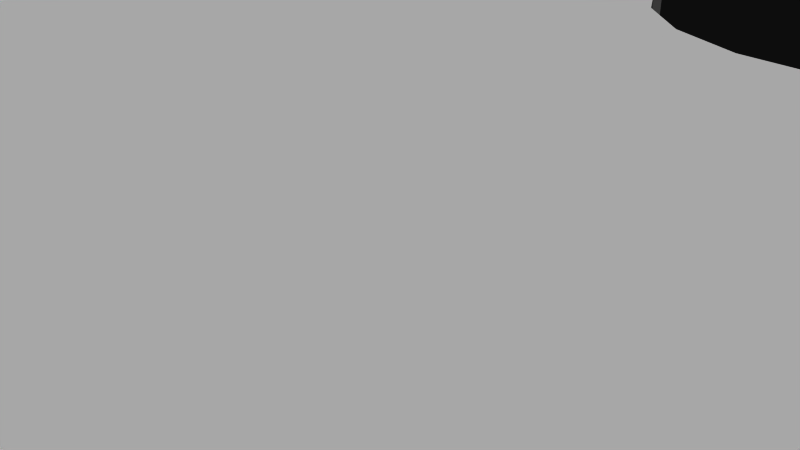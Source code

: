 # Source: 12271.blend  (saved by Blender 2.72.0; exported with 4.5.12 LTS)
import bpy
from mathutils import Matrix  # noqa: F401  (used for matrix-valued properties, if any)

bpy.ops.wm.read_factory_settings(use_empty=True)
scene = bpy.context.scene
scene.name = 'Scene'

# ---- collections
col_collection_1 = bpy.data.collections.new('Collection 1'); scene.collection.children.link(col_collection_1)

# ---- materials (node trees are filled in below, after node groups)
mat_material = bpy.data.materials.new('Material')
mat_material.alpha_threshold = 0.0
mat_material.use_transparent_shadow = False
mat_material.diffuse_color = (1.0, 1.0, 1.0, 1.0)
mat_material.specular_color = (0.902, 0.902, 0.902)
mat_material.roughness = 0.5

# ---- material node trees

# ---- world
world_world = bpy.data.worlds.new('World'); scene.world = world_world
world_world.color = (0.05088, 0.05088, 0.05088)
world_world.use_sun_shadow = False
world_world.sun_shadow_jitter_overblur = 0.0
world_world.cycles.sampling_method = 'MANUAL'
world_world.cycles.sample_map_resolution = 256

# ---- cameras
cam_camera = bpy.data.cameras.new('Camera')
cam_camera.clip_end = 100.0
cam_camera.lens = 35.0
cam_camera.sensor_width = 32.0
cam_camera.sensor_height = 18.0
cam_camera.ortho_scale = 7.314
cam_camera.dof.focus_distance = 0.0
cam_camera.dof.aperture_fstop = 128.0

# ---- meshes
me_model = bpy.data.meshes.new('Model')
me_model.from_pydata([(-5.588, 3.175, 3.174), (-5.588, 0.0, 3.174), (-6.41, 0.0, 3.066), (-6.41, 3.175, 3.066), (-7.175, 3.175, 2.748), (-7.175, 0.0, 2.748), (-7.833, 3.175, 2.244), (-7.833, 0.0, 2.244), (-8.338, 3.175, 1.586), (-8.338, 0.0, 1.586), (-8.655, 3.175, 0.8205), (-8.655, 0.0, 0.8205), (-8.763, 3.175, -0.00127), (-8.763, 0.0, -0.00127), (-8.655, 3.175, -0.823), (-8.655, 0.0, -0.823), (-8.338, 3.175, -1.589), (-8.338, 0.0, -1.589), (-7.833, 3.175, -2.246), (-7.175, 3.175, -2.751), (-7.833, 0.0, -2.246), (-6.41, 3.175, -3.068), (-7.175, 0.0, -2.751), (-6.41, 0.0, -3.068), (-5.588, 3.175, -3.176), (-5.588, 0.0, -3.176), (-14.78, -0.3501, 0.3823), (-14.82, 0.0, 0.3823), (-14.82, 0.0, 8.002), (-14.64, -0.6763, 0.3823), (-14.78, -0.3501, 8.002), (-14.43, -0.9564, 0.3823), (-14.64, -0.6763, 8.002), (-14.15, -1.171, 0.3823), (-14.43, -0.9564, 8.002), (-13.82, -1.306, 0.3823), (-14.15, -1.171, 8.002), (-13.47, -1.353, 0.3823), (-13.82, -1.306, 8.002), (-13.12, -1.306, 0.3823), (-13.47, -1.353, 8.002), (-12.79, -1.171, 0.3823), (-13.12, -1.306, 8.002), (-12.51, -0.9564, 0.3823), (-12.79, -1.171, 8.002), (-12.51, -0.9564, 8.002), (-12.3, -0.6763, 0.3823), (-12.3, -0.6763, 8.002), (-12.16, -0.3501, 0.3823), (-12.16, -0.3501, 8.002), (-12.12, 0.0, 0.3823), (-12.12, 0.0, 8.002), (-12.64, -0.6609, 0.209), (-12.64, -0.6739, 0.213), (-12.86, -0.7534, 0.1522), (-12.85, -0.7506, 0.1551), (-12.42, -0.4952, 0.2687), (-13.39, -0.7212, 0.005788), (-13.71, -0.304, -0.1974), (-13.68, -0.4409, -0.1377), (-13.47, 0.0, -0.4304), (-13.09, -0.7834, 0.09244), (-13.09, -0.7884, 0.09444), (-13.04, -0.7834, 0.1071), (-13.27, -0.7607, 0.04153), (-14.02, -0.3975, -0.02408), (-13.7, -0.3694, -0.168), (-14.44, -0.3135, 0.1791), (-13.58, -0.586, -0.07205), (-14.04, -0.836, 0.1791), (-13.68, -0.1306, -0.284), (12.16, -0.3501, 0.3823), (12.12, 0.0, 0.3823), (12.12, 0.0, 8.002), (12.3, -0.6763, 0.3823), (12.16, -0.3501, 8.002), (12.51, -0.9564, 0.3823), (12.3, -0.6763, 8.002), (12.79, -1.171, 0.3823), (12.51, -0.9564, 8.002), (13.12, -1.306, 0.3823), (12.79, -1.171, 8.002), (13.47, -1.353, 0.3823), (13.12, -1.306, 8.002), (13.82, -1.306, 0.3823), (13.47, -1.353, 8.002), (14.15, -1.171, 0.3823), (13.82, -1.306, 8.002), (14.43, -0.9564, 0.3823), (14.15, -1.171, 8.002), (14.43, -0.9564, 8.002), (14.64, -0.6763, 0.3823), (14.64, -0.6763, 8.002), (14.78, -0.3501, 0.3823), (14.78, -0.3501, 8.002), (14.82, 0.0, 0.3823), (14.82, 0.0, 8.002), (14.3, -0.6609, 0.209), (14.3, -0.6739, 0.213), (14.08, -0.7534, 0.1522), (14.09, -0.7506, 0.1551), (14.52, -0.4952, 0.2687), (13.55, -0.7212, 0.005788), (13.23, -0.304, -0.1974), (13.26, -0.4409, -0.1377), (13.47, 0.0, -0.4304), (13.85, -0.7834, 0.09244), (13.85, -0.7884, 0.09444), (13.9, -0.7834, 0.1071), (13.67, -0.7607, 0.04153), (12.92, -0.3975, -0.02408), (13.24, -0.3694, -0.168), (12.51, -0.3135, 0.1791), (13.36, -0.586, -0.07205), (12.9, -0.836, 0.1791), (13.26, -0.1306, -0.284), (-12.64, -3.175, -3.78), (-13.04, 3.175, -2.909), (-12.64, 3.175, -3.78), (-13.04, -3.175, -2.909), (-12.14, -3.175, -4.596), (-12.14, 3.175, -4.596), (-11.54, -3.175, -5.346), (-11.54, 3.175, -5.346), (-10.86, 3.175, -6.02), (-10.86, -3.175, -6.02), (-10.1, 3.175, -6.607), (-10.1, -3.175, -6.607), (-9.279, -3.175, -7.1), (-9.279, 3.175, -7.1), (-8.404, 3.175, -7.49), (-8.404, -3.175, -7.49), (-7.488, -3.175, -7.773), (-7.488, 3.175, -7.773), (-6.545, -3.175, -7.945), (-6.545, 3.175, -7.945), (-5.588, -3.175, -8.002), (-5.588, 3.175, -8.002), (-4.631, -3.175, -7.945), (-4.631, 3.175, -7.945), (-3.688, -3.175, -7.773), (-3.688, 3.175, -7.773), (-2.772, -3.175, -7.49), (-2.772, 3.175, -7.49), (-1.897, -3.175, -7.1), (-1.897, 3.175, -7.1), (-1.074, -3.175, -6.607), (-1.074, 3.175, -6.607), (-0.3163, -3.175, -6.02), (-0.3163, 3.175, -6.02), (0.3657, 3.175, -5.346), (0.3657, -3.175, -5.346), (0.9622, -3.175, -4.596), (0.9622, 3.175, -4.596), (1.465, 3.175, -3.78), (1.465, -3.175, -3.78), (1.866, -3.175, -2.909), (1.866, 3.175, -2.909), (-16.0, -3.175, -0.8877), (-16.51, -3.175, -0.8877), (-16.51, 3.175, -0.8877), (-16.0, 3.175, -0.8877), (-16.51, -3.175, 8.002), (-16.51, 3.175, 8.002), (-12.16, 0.3501, 8.002), (12.16, 0.3501, 8.002), (16.51, -3.175, 8.002), (-12.3, 0.6763, 8.002), (12.3, 0.6763, 8.002), (12.51, 0.9564, 8.002), (-12.51, 0.9564, 8.002), (14.78, 0.3501, 8.002), (16.51, 3.175, 8.002), (14.64, 0.6763, 8.002), (14.43, 0.9564, 8.002), (14.15, 1.171, 8.002), (13.82, 1.306, 8.002), (-13.47, 1.353, 8.002), (-13.12, 1.306, 8.002), (-13.82, 1.306, 8.002), (-14.15, 1.171, 8.002), (-14.43, 0.9564, 8.002), (-14.64, 0.6763, 8.002), (-14.78, 0.3501, 8.002), (13.47, 1.353, 8.002), (-12.79, 1.171, 8.002), (13.12, 1.306, 8.002), (12.79, 1.171, 8.002), (16.51, -3.175, -0.8877), (16.51, 3.175, -0.8877), (4.824, -3.175, -0.8877), (4.824, 3.175, -0.8877), (-4.766, 3.175, -3.068), (-15.06, 3.175, -1.029), (-4.0, 3.175, -2.751), (-3.343, 3.175, -2.246), (-2.838, 3.175, -1.589), (-4.766, 3.175, 3.066), (-2.521, 3.175, -0.823), (2.339, 3.175, -2.087), (-2.413, 3.175, -0.00127), (3.033, 3.175, -1.441), (-2.521, 3.175, 0.8205), (3.886, 3.175, -1.029), (-2.838, 3.175, 1.586), (-3.343, 3.175, 2.244), (-13.51, 3.175, -2.087), (-4.0, 3.175, 2.748), (-14.21, 3.175, -1.441), (0.0, -3.175, -3.228), (2.339, -3.175, -2.087), (0.0, -3.175, 3.225), (3.033, -3.175, -1.441), (3.886, -3.175, -1.029), (-5.588, -3.175, 6.451), (-13.51, -3.175, -2.087), (-11.18, -3.175, -3.228), (-5.588, -3.175, -6.454), (-15.06, -3.175, -1.029), (-11.18, -3.175, 3.225), (-14.21, -3.175, -1.441), (12.85, 0.7506, 0.1551), (12.86, 0.7534, 0.1522), (12.64, 0.6609, 0.209), (12.64, 0.6739, 0.213), (12.42, 0.4952, 0.2687), (13.39, 0.7212, 0.005788), (12.3, 0.6763, 0.3823), (12.16, 0.3501, 0.3823), (13.68, 0.4409, -0.1377), (13.71, 0.304, -0.1974), (13.09, 0.7884, 0.09444), (13.04, 0.7834, 0.1071), (13.09, 0.7834, 0.09244), (14.02, 0.3975, -0.02408), (13.27, 0.7607, 0.04153), (13.7, 0.3694, -0.168), (14.78, 0.3501, 0.3823), (14.44, 0.3135, 0.1791), (14.64, 0.6763, 0.3823), (13.58, 0.586, -0.07205), (14.43, 0.9564, 0.3823), (14.04, 0.836, 0.1791), (14.15, 1.171, 0.3823), (13.82, 1.306, 0.3823), (13.47, 1.353, 0.3823), (13.12, 1.306, 0.3823), (12.79, 1.171, 0.3823), (12.51, 0.9564, 0.3823), (13.68, 0.1306, -0.284), (-14.3, 0.6739, 0.213), (-14.3, 0.6609, 0.209), (-14.52, 0.4952, 0.2687), (-14.08, 0.7534, 0.1522), (-14.09, 0.7506, 0.1551), (-13.55, 0.7212, 0.005788), (-13.26, 0.4409, -0.1377), (-14.64, 0.6763, 0.3823), (-14.78, 0.3501, 0.3823), (-13.23, 0.304, -0.1974), (-13.85, 0.7834, 0.09244), (-13.85, 0.7884, 0.09444), (-13.9, 0.7834, 0.1071), (-13.67, 0.7607, 0.04153), (-12.92, 0.3975, -0.02408), (-13.24, 0.3694, -0.168), (-12.16, 0.3501, 0.3823), (-12.51, 0.3135, 0.1791), (-12.3, 0.6763, 0.3823), (-13.36, 0.586, -0.07205), (-12.51, 0.9564, 0.3823), (-12.9, 0.836, 0.1791), (-12.79, 1.171, 0.3823), (-13.12, 1.306, 0.3823), (-13.47, 1.353, 0.3823), (-13.82, 1.306, 0.3823), (-14.15, 1.171, 0.3823), (-14.43, 0.9564, 0.3823), (-13.26, 0.1306, -0.284), (-11.18, 0.0, -3.228), (-5.588, 0.0, -6.454), (-11.18, 0.0, 3.225), (-5.588, 0.0, 6.451), (0.0, 0.0, 3.225), (0.0, 0.0, -3.228), (-4.766, 0.0, 3.066), (-4.0, 0.0, 2.748), (-2.838, 0.0, 1.586), (-2.521, 0.0, 0.8205), (-3.343, 0.0, 2.244), (-2.413, 0.0, -0.00127), (-4.766, 0.0, -3.068), (-4.0, 0.0, -2.751), (-3.343, 0.0, -2.246), (-2.838, 0.0, -1.589), (-2.521, 0.0, -0.823)], [], [(140, 138, 139, 141), (186, 187, 247, 246), (168, 165, 228, 227), (47, 49, 48, 46), (218, 158, 161, 193), (142, 140, 141, 143), (180, 181, 277, 276), (173, 171, 96, 94, 92, 90, 89, 87, 166, 172, 176, 175, 174), (160, 161, 158, 159), (212, 210, 199, 201), (210, 156, 157, 199), (184, 186, 246, 245), (244, 176, 184, 245), (14, 15, 17, 16), (292, 293, 195, 194), (255, 263, 260), (97, 106, 99, 100), (50, 61, 52, 56), (252, 251, 254, 250, 277, 257), (228, 225, 227), (58, 59, 57), (50, 60, 61), (102, 109, 106), (258, 252, 257), (63, 54, 61), (60, 58, 61), (58, 57, 61), (26, 29, 67), (68, 35, 37, 57), (65, 67, 69), (247, 232, 233, 235, 231, 246), (65, 58, 70), (246, 231, 235, 226, 245), (80, 113, 104, 111, 78), (48, 50, 56), (52, 61, 54, 55), (66, 59, 58), (60, 70, 58), (48, 49, 51, 50), (21, 23, 25, 24), (273, 178, 177, 274), (7, 9, 8, 6), (291, 292, 194, 192), (197, 285, 1, 0), (122, 120, 121, 123), (223, 233, 222, 221), (95, 106, 97, 101), (105, 112, 110, 115), (225, 223, 221, 224, 248, 227), (103, 104, 102), (256, 269, 255), (95, 105, 106), (108, 86, 88, 98, 100, 99), (108, 99, 106), (105, 103, 106), (103, 102, 106), (67, 60, 27, 26), (71, 74, 112), (60, 67, 65, 70), (67, 29, 31, 69), (110, 112, 114), (240, 229, 236, 243, 244), (41, 63, 61, 64, 62, 39), (247, 248, 224, 221, 222, 232), (39, 62, 64, 57, 37), (56, 52, 55, 53, 43, 46), (93, 95, 101), (105, 238, 234, 249), (272, 265, 259, 264, 271, 270), (111, 104, 103), (105, 115, 103), (87, 89, 86, 84), (8, 9, 11, 10), (131, 128, 129, 130), (125, 122, 123, 124), (293, 294, 196, 195), (44, 45, 43, 41), (136, 134, 135, 137), (288, 287, 204, 202), (22, 23, 21, 19), (120, 116, 118, 121), (219, 281, 282, 214), (155, 152, 153, 154), (185, 178, 273, 272), (36, 38, 35, 33), (134, 132, 133, 135), (127, 125, 124, 126), (152, 151, 150, 153), (40, 42, 39, 37), (187, 169, 248, 247), (34, 32, 30, 28, 183, 163, 162, 38, 36), (93, 94, 96, 95), (38, 40, 37, 35), (4, 5, 7, 6), (10, 11, 13, 12), (294, 295, 198, 196), (170, 185, 272, 270), (17, 20, 18, 16), (286, 285, 197, 207), (77, 79, 76, 74), (237, 95, 96, 171), (83, 85, 82, 80), (42, 44, 41, 39), (167, 170, 270, 268), (181, 182, 257, 277), (191, 189, 188, 190), (88, 90, 92, 91), (162, 163, 160, 159), (214, 282, 283, 211), (43, 45, 47, 46), (151, 148, 149, 150), (89, 90, 88, 86), (132, 131, 130, 133), (2, 5, 4, 3), (215, 220, 208, 206), (177, 179, 275, 274), (258, 183, 28, 27), (174, 175, 243, 241), (146, 144, 145, 147), (75, 77, 74, 71), (118, 117, 14, 16, 121), (144, 142, 143, 145), (116, 119, 117, 118), (206, 117, 119, 215), (144, 146, 148, 151, 152, 155, 156, 210, 211, 209, 217), (275, 261, 263, 255, 274), (251, 260, 253, 254), (72, 233, 223, 225), (93, 101, 91), (59, 68, 57), (230, 229, 226), (104, 113, 102), (72, 105, 233), (57, 64, 61), (105, 230, 233), (232, 222, 233), (230, 226, 233), (238, 105, 95, 237), (267, 60, 50, 266), (237, 239, 238), (112, 74, 76, 114), (234, 238, 242), (276, 262, 260, 263, 261, 275), (255, 269, 273, 274), (113, 80, 82, 102), (262, 276, 277, 250, 254, 253), (267, 268, 270, 271), (269, 256, 265, 272, 273), (228, 72, 225), (78, 111, 103, 110, 114, 76), (236, 229, 230), (105, 249, 230), (179, 180, 276, 275), (28, 30, 26, 27), (79, 81, 78, 76), (220, 218, 193, 208), (27, 260, 251, 252), (101, 97, 100, 98, 88, 91), (229, 240, 226), (48, 56, 46), (110, 103, 115), (259, 256, 255), (27, 60, 260), (60, 259, 260), (249, 234, 230), (259, 255, 260), (226, 235, 233), (262, 253, 260), (84, 107, 109, 102, 82), (112, 105, 72, 71), (266, 268, 267), (238, 239, 241, 242), (264, 267, 271), (86, 108, 106, 109, 107, 84), (240, 244, 245, 226), (264, 259, 278), (41, 43, 53, 55, 54, 63), (33, 66, 58, 65, 69, 31), (35, 68, 59, 66, 33), (258, 27, 252), (60, 267, 264, 278), (243, 236, 230, 234, 242, 241), (60, 278, 259), (265, 256, 259), (237, 171, 173, 239), (175, 176, 244, 243), (20, 22, 19, 18), (266, 164, 167, 268), (85, 87, 84, 82), (190, 213, 203, 191), (30, 32, 29, 26), (148, 146, 147, 149), (188, 189, 172, 166), (205, 289, 286, 207), (295, 290, 200, 198), (3, 0, 1, 2), (266, 50, 51, 164), (25, 291, 192, 24), (228, 165, 73, 72), (182, 183, 258, 257), (287, 289, 205, 204), (34, 36, 33, 31), (137, 139, 138, 136), (217, 280, 279, 216), (281, 7, 5, 2, 282), (81, 83, 80, 78), (134, 136, 138, 140, 142, 144, 217, 216, 219, 214, 211, 210, 212, 213, 190, 188, 166, 162, 159, 158, 218, 220, 215, 119, 116, 120, 122, 125, 127, 128, 131, 132), (213, 212, 201, 203), (15, 13, 11, 9, 7, 281, 279, 280, 284, 283, 282, 2, 1, 285, 286, 289, 287, 288, 290, 295, 294, 293, 292, 291, 25, 23, 22, 20, 17), (169, 168, 227, 248), (209, 284, 280, 217), (149, 147, 145, 143, 141, 139, 137, 135, 133, 130, 129, 126, 124, 123, 121, 16, 18, 19, 21, 24, 192, 194, 195, 196, 198, 200, 202, 204, 205, 207, 197, 0, 3, 4, 6, 8, 10, 12, 14, 117, 206, 208, 193, 161, 160, 163, 172, 189, 191, 203, 201, 199, 157, 154, 153, 150), (73, 165, 168, 169, 187, 186, 184, 176, 172, 163, 183, 182, 181, 180, 179, 177, 178, 185, 170, 167, 164, 51, 49, 47, 45, 44, 42, 40, 38, 162, 166, 87, 85, 83, 81, 79, 77, 75), (13, 15, 14, 12), (173, 174, 241, 239), (290, 288, 202, 200), (92, 94, 93, 91), (216, 279, 281, 219), (128, 127, 126, 129), (156, 155, 154, 157), (73, 75, 71, 72), (211, 283, 284, 209), (32, 34, 31, 29)])
me_model.materials.append(mat_material)
me_model.use_remesh_preserve_volume = False
me_model.use_remesh_preserve_attributes = False
me_model.use_mirror_vertex_groups = False
me_model.update()

# ---- objects
ob_model = bpy.data.objects.new('Model', me_model)
ob_camera = bpy.data.objects.new('Camera', cam_camera)

# ---- transforms, parenting, visibility, modifiers, constraints
ob_model.location = (0.0, 0.0, 0.0)
ob_model.rotation_euler = (1.571, -0.0, 0.0)
ob_model.lineart.crease_threshold = 0.0
ob_camera.location = (7.481, -6.508, 5.344)
ob_camera.rotation_euler = (1.109, 0.01082, 0.8149)
ob_camera.lock_rotations_4d = False
ob_camera.empty_display_type = 'ARROWS'
ob_camera.color = (0.0, 0.0, 0.0, 0.0)
ob_camera.display_type = 'WIRE'
ob_camera.lineart.crease_threshold = 0.0

# ---- collection membership
col_collection_1.objects.link(ob_model)
col_collection_1.objects.link(ob_camera)

# ---- scene / render settings (as saved in the file)
scene.camera = ob_camera
scene.frame_start = 1; scene.frame_end = 250; scene.frame_set(1)
scene.render.engine = 'BLENDER_EEVEE_NEXT'
scene.render.resolution_percentage = 50
scene.render.dither_intensity = 0.0
scene.cycles.use_denoising = False
scene.cycles.samples = 10
scene.cycles.sampling_pattern = 'TABULATED_SOBOL'
scene.cycles.light_sampling_threshold = 0.0
scene.cycles.use_adaptive_sampling = False
scene.cycles.use_light_tree = False
scene.cycles.blur_glossy = 0.0
scene.cycles.pixel_filter_type = 'GAUSSIAN'
scene.cycles.sample_clamp_indirect = 0.0
scene.view_settings.view_transform = 'Raw'
bpy.context.view_layer.update()

# ---- added for rendering (the .blend has no usable light): sun
light_auto_sun = bpy.data.lights.new('AutoSun', 'SUN')
light_auto_sun.energy = 3.0
light_auto_sun.angle = 0.0523599
ob_auto_sun = bpy.data.objects.new('AutoSun', light_auto_sun)
scene.collection.objects.link(ob_auto_sun)
ob_auto_sun.rotation_euler = (0.872665, 0.174533, 0.523599)
bpy.context.view_layer.update()
